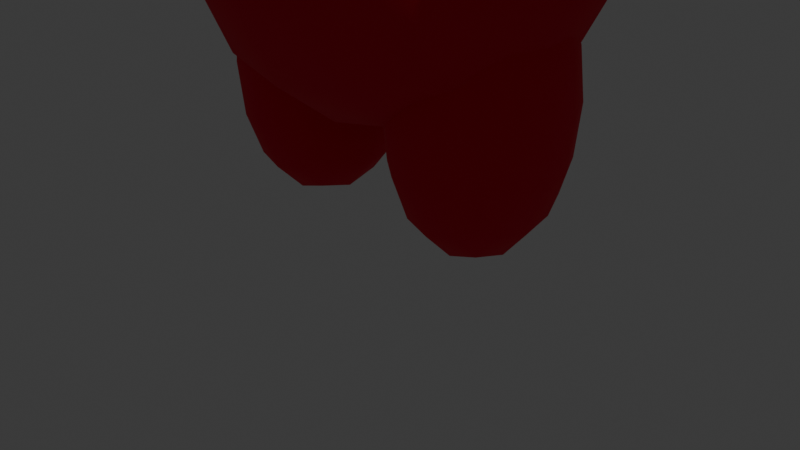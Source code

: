 # Source: littlemanPREJOIN.blend  (saved by Blender 4.4.32; exported with 4.5.12 LTS)
import bpy
from mathutils import Matrix  # noqa: F401  (used for matrix-valued properties, if any)

bpy.ops.wm.read_factory_settings(use_empty=True)
scene = bpy.context.scene
scene.name = 'Scene'

# ---- collections
col_collection = bpy.data.collections.new('Collection'); scene.collection.children.link(col_collection)

# ---- materials (node trees are filled in below, after node groups)
mat_material_001 = bpy.data.materials.new('Material.001')

# ---- material node trees
mat_material_001.use_nodes = True; mat_material_001.node_tree.nodes.clear()
_N = mat_material_001.node_tree.nodes; _L = mat_material_001.node_tree.links
n0 = _N.new('ShaderNodeBsdfPrincipled'); n0.name = 'Principled BSDF'; n0.location = (10, 300)
n0.inputs[0].default_value = (0.8002, 0.0, 0.02939, 1.0)
n0.inputs[2].default_value = 1.0
n1 = _N.new('ShaderNodeOutputMaterial'); n1.name = 'Material Output'; n1.location = (300, 300)
_L.new(n0.outputs[0], n1.inputs[0])
n1.is_active_output = True

# ---- world
world_world = bpy.data.worlds.new('World'); scene.world = world_world
world_world.use_nodes = True; world_world.node_tree.nodes.clear()
_N = world_world.node_tree.nodes; _L = world_world.node_tree.links
n0 = _N.new('ShaderNodeOutputWorld'); n0.name = 'World Output'; n0.location = (300, 300)
n1 = _N.new('ShaderNodeBackground'); n1.name = 'Background'; n1.location = (10, 300)
n1.inputs[0].default_value = (0.05088, 0.05088, 0.05088, 1.0)
_L.new(n1.outputs[0], n0.inputs[0])
n0.is_active_output = True
world_world.color = (0.05088, 0.05088, 0.05088)
world_world.sun_shadow_jitter_overblur = 0.0

# ---- cameras
cam_camera = bpy.data.cameras.new('Camera')
cam_camera.clip_end = 100.0
cam_camera.ortho_scale = 7.314

# ---- lights
light_light = bpy.data.lights.new('Light', 'POINT')
light_light.energy = 1000.0
light_light.shadow_soft_size = 0.1

# ---- meshes
me_cube = bpy.data.meshes.new('Cube')
me_cube.from_pydata([(1.192, 1.192, 8.871), (1.192, 1.192, 6.487), (1.192, -1.192, 8.871), (1.192, -1.192, 6.487), (-1.192, 1.192, 8.871), (-1.192, 1.192, 6.487), (-1.192, -1.192, 8.871), (-1.192, -1.192, 6.487)], [], [(0, 4, 6, 2), (3, 2, 6, 7), (7, 6, 4, 5), (5, 1, 3, 7), (1, 0, 2, 3), (5, 4, 0, 1)])
me_cube.polygons.foreach_set('use_smooth', [True] * 6)
_uv = me_cube.uv_layers.new(name='UVMap')
_uv.uv.foreach_set('vector', [0.625, 0.5, 0.875, 0.5, 0.875, 0.75, 0.625, 0.75, 0.375, 0.75, 0.625, 0.75, 0.625, 1.0, 0.375, 1.0, 0.375, 0.0, 0.625, 0.0, 0.625, 0.25, 0.375, 0.25, 0.125, 0.5, 0.375, 0.5, 0.375, 0.75, 0.125, 0.75, 0.375, 0.5, 0.625, 0.5, 0.625, 0.75, 0.375, 0.75, 0.375, 0.25, 0.625, 0.25, 0.625, 0.5, 0.375, 0.5])
me_cube.materials.append(mat_material_001)
me_cube.use_mirror_vertex_groups = False
me_cube.update()
me_cube_004 = bpy.data.meshes.new('Cube.004')
me_cube_004.from_pydata([(0.8142, 0.6394, 7.071), (0.8142, 0.8724, 5.249), (0.8142, -0.6394, 7.071), (0.8142, -0.8724, 5.249), (-0.8142, 0.6411, 7.069), (-0.8142, 0.7182, 5.221), (-0.8142, -0.6411, 7.069), (-0.8142, -0.7182, 5.221)], [], [(0, 4, 6, 2), (3, 2, 6, 7), (7, 6, 4, 5), (5, 1, 3, 7), (1, 0, 2, 3), (5, 4, 0, 1)])
me_cube_004.polygons.foreach_set('use_smooth', [True] * 6)
_uv = me_cube_004.uv_layers.new(name='UVMap')
_uv.uv.foreach_set('vector', [0.625, 0.5, 0.875, 0.5, 0.875, 0.75, 0.625, 0.75, 0.375, 0.75, 0.625, 0.75, 0.625, 1.0, 0.375, 1.0, 0.375, 0.0, 0.625, 0.0, 0.625, 0.25, 0.375, 0.25, 0.125, 0.5, 0.375, 0.5, 0.375, 0.75, 0.125, 0.75, 0.375, 0.5, 0.625, 0.5, 0.625, 0.75, 0.375, 0.75, 0.375, 0.25, 0.625, 0.25, 0.625, 0.5, 0.375, 0.5])
me_cube_004.materials.append(mat_material_001)
me_cube_004.use_mirror_x = True
me_cube_004.use_mirror_y = True
me_cube_004.use_mirror_vertex_groups = False
me_cube_004.update()
me_cube_005 = bpy.data.meshes.new('Cube.005')
me_cube_005.from_pydata([(1.545, 0.3538, 6.181), (-0.0359, 0.3538, 6.181), (1.545, -0.3538, 6.181), (-0.0359, -0.3538, 6.181), (1.545, 0.3538, 6.8), (-0.0359, 0.3538, 6.8), (1.545, -0.3538, 6.8), (-0.0359, -0.3538, 6.8)], [], [(0, 4, 6, 2), (3, 2, 6, 7), (7, 6, 4, 5), (5, 1, 3, 7), (1, 0, 2, 3), (5, 4, 0, 1)])
me_cube_005.polygons.foreach_set('use_smooth', [True] * 6)
_uv = me_cube_005.uv_layers.new(name='UVMap')
_uv.uv.foreach_set('vector', [0.625, 0.5, 0.875, 0.5, 0.875, 0.75, 0.625, 0.75, 0.375, 0.75, 0.625, 0.75, 0.625, 1.0, 0.375, 1.0, 0.375, 0.0, 0.625, 0.0, 0.625, 0.25, 0.375, 0.25, 0.125, 0.5, 0.375, 0.5, 0.375, 0.75, 0.125, 0.75, 0.375, 0.5, 0.625, 0.5, 0.625, 0.75, 0.375, 0.75, 0.375, 0.25, 0.625, 0.25, 0.625, 0.5, 0.375, 0.5])
me_cube_005.materials.append(mat_material_001)
me_cube_005.use_mirror_y = True
me_cube_005.use_mirror_vertex_groups = False
me_cube_005.update()
me_cube_006 = bpy.data.meshes.new('Cube.006')
me_cube_006.from_pydata([(0.03472, 0.354, 4.957), (0.03472, 0.354, 6.08), (0.03472, -0.354, 4.957), (0.03472, -0.354, 6.08), (0.6437, 0.354, 4.957), (0.6437, 0.354, 6.08), (0.6437, -0.354, 4.957), (0.6437, -0.354, 6.08)], [], [(0, 4, 6, 2), (3, 2, 6, 7), (7, 6, 4, 5), (5, 1, 3, 7), (1, 0, 2, 3), (5, 4, 0, 1)])
me_cube_006.polygons.foreach_set('use_smooth', [True] * 6)
_uv = me_cube_006.uv_layers.new(name='UVMap')
_uv.uv.foreach_set('vector', [0.625, 0.5, 0.875, 0.5, 0.875, 0.75, 0.625, 0.75, 0.375, 0.75, 0.625, 0.75, 0.625, 1.0, 0.375, 1.0, 0.375, 0.0, 0.625, 0.0, 0.625, 0.25, 0.375, 0.25, 0.125, 0.5, 0.375, 0.5, 0.375, 0.75, 0.125, 0.75, 0.375, 0.5, 0.625, 0.5, 0.625, 0.75, 0.375, 0.75, 0.375, 0.25, 0.625, 0.25, 0.625, 0.5, 0.375, 0.5])
me_cube_006.materials.append(mat_material_001)
me_cube_006.use_mirror_x = True
me_cube_006.use_mirror_y = True
me_cube_006.use_mirror_z = True
me_cube_006.use_mirror_vertex_groups = False
me_cube_006.update()

# ---- objects
ob_head = bpy.data.objects.new('Head', me_cube)
ob_light = bpy.data.objects.new('Light', light_light)
ob_camera = bpy.data.objects.new('Camera', cam_camera)
ob_body = bpy.data.objects.new('Body', me_cube_004)
ob_arms = bpy.data.objects.new('Arms', me_cube_005)
ob_legs = bpy.data.objects.new('Legs', me_cube_006)

# ---- transforms, parenting, visibility, modifiers, constraints
ob_head.location = (0.0, 0.0, -16.02)
ob_head.scale = (3.179, 3.179, 3.179)
ob_head.lock_rotations_4d = False
ob_head.empty_display_type = 'ARROWS'
ob_head.lineart.crease_threshold = 0.0
_m = ob_head.modifiers.new('Subdivision', 'SUBSURF')
_m.levels = 3
ob_light.location = (9.311, 1.005, 14.6)
ob_light.rotation_euler = (0.6503, 0.05522, 1.866)
ob_light.lock_rotations_4d = False
ob_light.empty_display_type = 'ARROWS'
ob_light.color = (0.0, 0.0, 0.0, 0.0)
ob_light.lineart.crease_threshold = 0.0
ob_camera.location = (7.359, -6.926, 4.958)
ob_camera.rotation_euler = (1.109, 0.0, 0.8149)
ob_camera.lock_rotations_4d = False
ob_camera.empty_display_type = 'ARROWS'
ob_camera.color = (0.0, 0.0, 0.0, 0.0)
ob_camera.display_type = 'WIRE'
ob_camera.lineart.crease_threshold = 0.0
ob_body.location = (0.0, 0.0, -16.02)
ob_body.scale = (3.179, 3.179, 3.179)
ob_body.lock_rotations_4d = False
ob_body.empty_display_type = 'ARROWS'
ob_body.lineart.crease_threshold = 0.0
ob_body.use_mesh_mirror_x = True
ob_body.use_mesh_mirror_y = True
_m = ob_body.modifiers.new('Subdivision', 'SUBSURF')
_m.levels = 3
ob_arms.location = (0.0, 0.0, -16.02)
ob_arms.scale = (3.179, 3.179, 3.179)
ob_arms.lock_rotations_4d = False
ob_arms.empty_display_type = 'ARROWS'
ob_arms.lineart.crease_threshold = 0.0
ob_arms.use_mesh_mirror_y = True
_m = ob_arms.modifiers.new('Subdivision', 'SUBSURF')
_m.levels = 2
_m = ob_arms.modifiers.new('Mirror', 'MIRROR')
_m.mirror_object = ob_body
ob_legs.location = (0.0, 0.0, -16.02)
ob_legs.scale = (3.179, 3.179, 3.179)
ob_legs.lock_rotations_4d = False
ob_legs.empty_display_type = 'ARROWS'
ob_legs.lineart.crease_threshold = 0.0
ob_legs.use_mesh_mirror_x = True
ob_legs.use_mesh_mirror_y = True
ob_legs.use_mesh_mirror_z = True
_m = ob_legs.modifiers.new('Subdivision', 'SUBSURF')
_m.levels = 2
_m = ob_legs.modifiers.new('Mirror', 'MIRROR')
_m.mirror_object = ob_body

# ---- collection membership
col_collection.objects.link(ob_head)
col_collection.objects.link(ob_light)
col_collection.objects.link(ob_camera)
col_collection.objects.link(ob_body)
col_collection.objects.link(ob_arms)
col_collection.objects.link(ob_legs)

# ---- scene / render settings (as saved in the file)
scene.camera = ob_camera
scene.frame_start = 1; scene.frame_end = 250; scene.frame_set(1)
scene.render.engine = 'BLENDER_EEVEE_NEXT'
bpy.context.view_layer.update()
